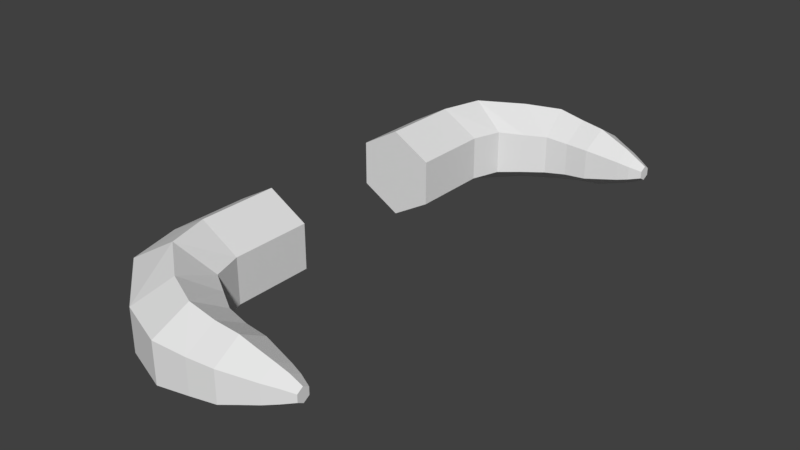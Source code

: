 # Source: HornsPair.blend  (saved by Blender 2.79.0; exported with 4.5.12 LTS)
import bpy
from mathutils import Matrix  # noqa: F401  (used for matrix-valued properties, if any)

bpy.ops.wm.read_factory_settings(use_empty=True)
scene = bpy.context.scene
scene.name = 'Scene'

# ---- collections
col_collection_1 = bpy.data.collections.new('Collection 1'); scene.collection.children.link(col_collection_1)

# ---- world
world_world = bpy.data.worlds.new('World'); scene.world = world_world
world_world.color = (0.05088, 0.05088, 0.05088)
world_world.use_sun_shadow = False
world_world.sun_shadow_jitter_overblur = 0.0
world_world.cycles.sampling_method = 'MANUAL'

# ---- meshes
me_cylinder_006 = bpy.data.meshes.new('Cylinder.006')
me_cylinder_006.from_pydata([(-0.004275, 0.3085, 0.002968), (-0.004275, 0.1534, 0.002968), (-0.08028, 0.3085, 0.04685), (-0.08028, 0.1534, 0.04685), (-0.08028, 0.3085, 0.1346), (-0.08028, 0.1534, 0.1346), (-0.004275, 0.3085, 0.1785), (-0.004275, 0.1534, 0.1785), (0.07173, 0.3085, 0.1346), (0.07173, 0.1534, 0.1346), (0.07173, 0.3085, 0.04685), (0.07173, 0.1534, 0.04685), (0.01827, 0.3902, 0.002968), (-0.05363, 0.4149, 0.04685), (-0.05363, 0.4149, 0.1346), (0.01827, 0.3902, 0.1785), (0.09018, 0.3656, 0.1346), (0.09018, 0.3656, 0.04685), (0.09507, 0.4511, 0.009588), (0.05778, 0.5107, 0.05016), (0.05778, 0.5107, 0.1313), (0.09507, 0.4511, 0.1719), (0.1324, 0.3915, 0.1313), (0.1324, 0.3915, 0.05016), (0.1622, 0.481, 0.01347), (0.152, 0.5461, 0.0521), (0.152, 0.5461, 0.1294), (0.1622, 0.481, 0.168), (0.1724, 0.416, 0.1294), (0.1724, 0.416, 0.0521), (0.2153, 0.4807, 0.02443), (0.2147, 0.5381, 0.05758), (0.2147, 0.5381, 0.1239), (0.2153, 0.4807, 0.157), (0.2159, 0.4233, 0.1239), (0.2159, 0.4233, 0.05758), (0.2614, 0.4774, 0.0306), (0.2634, 0.5294, 0.06067), (0.2634, 0.5294, 0.1208), (0.2614, 0.4774, 0.1509), (0.2593, 0.4254, 0.1208), (0.2593, 0.4254, 0.06067), (0.2928, 0.4739, 0.04253), (0.2932, 0.5156, 0.06663), (0.2932, 0.5156, 0.1148), (0.2928, 0.4739, 0.1389), (0.2925, 0.4321, 0.1148), (0.2925, 0.4321, 0.06663), (0.3237, 0.4701, 0.05416), (0.3236, 0.5018, 0.07245), (0.3236, 0.5018, 0.109), (0.3237, 0.4701, 0.1273), (0.3239, 0.4384, 0.109), (0.3239, 0.4384, 0.07245), (0.3466, 0.4662, 0.06464), (0.3474, 0.4887, 0.07769), (0.3474, 0.4887, 0.1038), (0.3466, 0.4662, 0.1168), (0.3458, 0.4436, 0.1038), (0.3458, 0.4436, 0.07769), (0.3694, 0.4643, 0.07677), (0.3698, 0.4763, 0.08375), (0.3698, 0.4763, 0.09771), (0.3694, 0.4643, 0.1047), (0.369, 0.4522, 0.09771), (0.369, 0.4522, 0.08375), (-0.004275, -0.3323, 0.1785), (-0.004275, -0.1772, 0.1785), (-0.08028, -0.3323, 0.1346), (-0.08028, -0.1772, 0.1346), (-0.08028, -0.3323, 0.04685), (-0.08028, -0.1772, 0.04685), (-0.004275, -0.3323, 0.002968), (-0.004275, -0.1772, 0.002968), (0.07173, -0.3323, 0.04685), (0.07173, -0.1772, 0.04685), (0.07173, -0.3323, 0.1346), (0.07173, -0.1772, 0.1346), (0.01827, -0.414, 0.1785), (-0.05363, -0.4386, 0.1346), (-0.05363, -0.4386, 0.04685), (0.01827, -0.414, 0.002968), (0.09018, -0.3894, 0.04685), (0.09018, -0.3894, 0.1346), (0.09507, -0.4749, 0.1719), (0.05778, -0.5345, 0.1313), (0.05778, -0.5345, 0.05016), (0.09507, -0.4749, 0.009588), (0.1324, -0.4153, 0.05016), (0.1324, -0.4153, 0.1313), (0.1622, -0.5048, 0.168), (0.152, -0.5699, 0.1294), (0.152, -0.5699, 0.0521), (0.1622, -0.5048, 0.01347), (0.1724, -0.4398, 0.0521), (0.1724, -0.4398, 0.1294), (0.2153, -0.5045, 0.157), (0.2147, -0.5619, 0.1239), (0.2147, -0.5619, 0.05758), (0.2153, -0.5045, 0.02443), (0.2159, -0.447, 0.05758), (0.2159, -0.447, 0.1239), (0.2614, -0.5012, 0.1509), (0.2634, -0.5532, 0.1208), (0.2634, -0.5532, 0.06067), (0.2614, -0.5012, 0.0306), (0.2593, -0.4492, 0.06067), (0.2593, -0.4492, 0.1208), (0.2928, -0.4977, 0.1389), (0.2932, -0.5394, 0.1148), (0.2932, -0.5394, 0.06663), (0.2928, -0.4977, 0.04253), (0.2925, -0.4559, 0.06663), (0.2925, -0.4559, 0.1148), (0.3237, -0.4939, 0.1273), (0.3236, -0.5256, 0.109), (0.3236, -0.5256, 0.07245), (0.3237, -0.4939, 0.05416), (0.3239, -0.4622, 0.07245), (0.3239, -0.4622, 0.109), (0.3466, -0.49, 0.1168), (0.3474, -0.5125, 0.1038), (0.3474, -0.5125, 0.07769), (0.3466, -0.49, 0.06464), (0.3458, -0.4674, 0.07769), (0.3458, -0.4674, 0.1038), (0.3694, -0.4881, 0.1047), (0.3698, -0.5001, 0.09771), (0.3698, -0.5001, 0.08375), (0.3694, -0.4881, 0.07677), (0.369, -0.476, 0.08375), (0.369, -0.476, 0.09771)], [], [(0, 1, 3, 2), (2, 3, 5, 4), (4, 5, 7, 6), (6, 7, 9, 8), (3, 1, 11, 9, 7, 5), (8, 9, 11, 10), (10, 11, 1, 0), (6, 8, 16, 15), (17, 12, 18, 23), (2, 4, 14, 13), (8, 10, 17, 16), (0, 2, 13, 12), (4, 6, 15, 14), (10, 0, 12, 17), (22, 23, 29, 28), (15, 16, 22, 21), (13, 14, 20, 19), (16, 17, 23, 22), (14, 15, 21, 20), (12, 13, 19, 18), (29, 24, 30, 35), (20, 21, 27, 26), (18, 19, 25, 24), (23, 18, 24, 29), (21, 22, 28, 27), (19, 20, 26, 25), (34, 35, 41, 40), (27, 28, 34, 33), (25, 26, 32, 31), (28, 29, 35, 34), (26, 27, 33, 32), (24, 25, 31, 30), (39, 40, 46, 45), (32, 33, 39, 38), (30, 31, 37, 36), (35, 30, 36, 41), (33, 34, 40, 39), (31, 32, 38, 37), (44, 45, 51, 50), (37, 38, 44, 43), (40, 41, 47, 46), (38, 39, 45, 44), (36, 37, 43, 42), (41, 36, 42, 47), (49, 50, 56, 55), (42, 43, 49, 48), (47, 42, 48, 53), (45, 46, 52, 51), (43, 44, 50, 49), (46, 47, 53, 52), (54, 55, 61, 60), (52, 53, 59, 58), (50, 51, 57, 56), (48, 49, 55, 54), (53, 48, 54, 59), (51, 52, 58, 57), (60, 61, 62, 63, 64, 65), (59, 54, 60, 65), (57, 58, 64, 63), (55, 56, 62, 61), (58, 59, 65, 64), (56, 57, 63, 62), (66, 67, 69, 68), (68, 69, 71, 70), (70, 71, 73, 72), (72, 73, 75, 74), (69, 67, 77, 75, 73, 71), (74, 75, 77, 76), (76, 77, 67, 66), (72, 74, 82, 81), (83, 78, 84, 89), (68, 70, 80, 79), (74, 76, 83, 82), (66, 68, 79, 78), (70, 72, 81, 80), (76, 66, 78, 83), (88, 89, 95, 94), (81, 82, 88, 87), (79, 80, 86, 85), (82, 83, 89, 88), (80, 81, 87, 86), (78, 79, 85, 84), (95, 90, 96, 101), (86, 87, 93, 92), (84, 85, 91, 90), (89, 84, 90, 95), (87, 88, 94, 93), (85, 86, 92, 91), (100, 101, 107, 106), (93, 94, 100, 99), (91, 92, 98, 97), (94, 95, 101, 100), (92, 93, 99, 98), (90, 91, 97, 96), (105, 106, 112, 111), (98, 99, 105, 104), (96, 97, 103, 102), (101, 96, 102, 107), (99, 100, 106, 105), (97, 98, 104, 103), (110, 111, 117, 116), (103, 104, 110, 109), (106, 107, 113, 112), (104, 105, 111, 110), (102, 103, 109, 108), (107, 102, 108, 113), (115, 116, 122, 121), (108, 109, 115, 114), (113, 108, 114, 119), (111, 112, 118, 117), (109, 110, 116, 115), (112, 113, 119, 118), (120, 121, 127, 126), (118, 119, 125, 124), (116, 117, 123, 122), (114, 115, 121, 120), (119, 114, 120, 125), (117, 118, 124, 123), (126, 127, 128, 129, 130, 131), (125, 120, 126, 131), (123, 124, 130, 129), (121, 122, 128, 127), (124, 125, 131, 130), (122, 123, 129, 128)])
me_cylinder_006.use_remesh_preserve_volume = False
me_cylinder_006.use_remesh_preserve_attributes = False
me_cylinder_006.use_mirror_vertex_groups = False
me_cylinder_006.update()

# ---- objects
ob_cylinder_006 = bpy.data.objects.new('Cylinder.006', me_cylinder_006)

# ---- transforms, parenting, visibility, modifiers, constraints
ob_cylinder_006.location = (0.0, 0.0, 0.0)
ob_cylinder_006.lineart.crease_threshold = 0.0

# ---- collection membership
col_collection_1.objects.link(ob_cylinder_006)

# ---- scene / render settings (as saved in the file)
scene.frame_start = 1; scene.frame_end = 250; scene.frame_set(1)
scene.render.engine = 'BLENDER_EEVEE_NEXT'
scene.render.resolution_percentage = 50
scene.render.dither_intensity = 0.0
scene.cycles.use_denoising = False
scene.cycles.samples = 128
scene.cycles.sampling_pattern = 'TABULATED_SOBOL'
scene.cycles.use_adaptive_sampling = False
scene.cycles.use_light_tree = False
scene.cycles.blur_glossy = 0.0
scene.cycles.sample_clamp_indirect = 0.0
scene.view_settings.view_transform = 'Standard'
bpy.context.view_layer.update()

# ---- added for rendering (the .blend has no active camera and no usable light): camera, sun
cam_auto = bpy.data.cameras.new('AutoCamera')
cam_auto.lens = 50.0
cam_auto.sensor_width = 36.0
cam_auto.clip_end = 1000.0
ob_auto_camera = bpy.data.objects.new('AutoCamera', cam_auto)
scene.collection.objects.link(ob_auto_camera)
ob_auto_camera.location = (1.26993, -1.36208, 0.990852)
ob_auto_camera.rotation_euler = (1.09748, -7.21219e-08, 0.694738)
scene.camera = ob_auto_camera
light_auto_sun = bpy.data.lights.new('AutoSun', 'SUN')
light_auto_sun.energy = 3.0
light_auto_sun.angle = 0.0523599
ob_auto_sun = bpy.data.objects.new('AutoSun', light_auto_sun)
scene.collection.objects.link(ob_auto_sun)
ob_auto_sun.rotation_euler = (0.872665, 0.174533, 0.523599)
bpy.context.view_layer.update()
